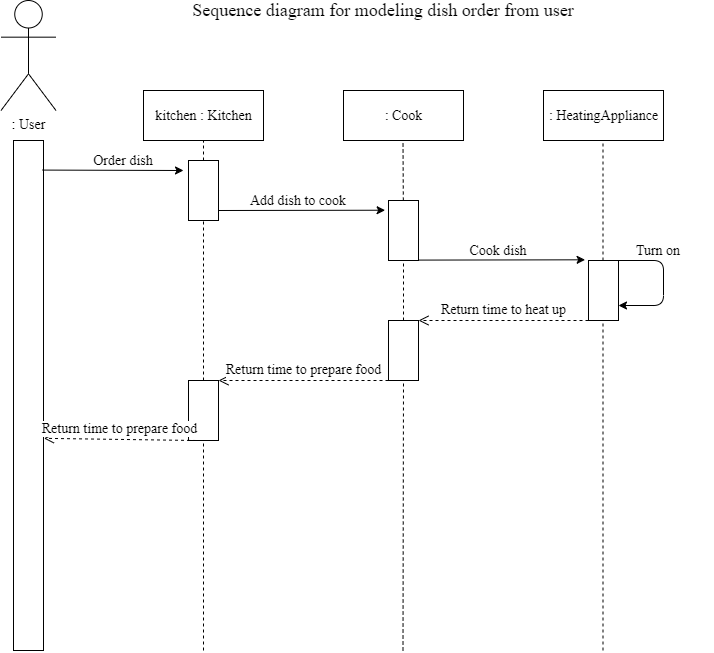

The diagram above was exported from draw.io. Its source (the exported page's mxGraphModel, read from the mxfile embedded in the PNG):
<mxGraphModel dx="2042" dy="968" grid="1" gridSize="10" guides="1" tooltips="1" connect="1" arrows="1" fold="1" page="1" pageScale="1" pageWidth="850" pageHeight="1100" math="0" shadow="0">
  <root>
    <mxCell id="0" />
    <mxCell id="1" parent="0" />
    <mxCell id="ldUA3N9_GimTiOgUd8q6-1" value="&lt;font style=&quot;font-size: 14px&quot; face=&quot;Times New Roman&quot;&gt;: User&lt;/font&gt;" style="shape=umlActor;verticalLabelPosition=bottom;labelBackgroundColor=#ffffff;verticalAlign=top;html=1;" vertex="1" parent="1">
      <mxGeometry x="17.5" y="150" width="55" height="110" as="geometry" />
    </mxCell>
    <mxCell id="ldUA3N9_GimTiOgUd8q6-9" value="&lt;font face=&quot;Times New Roman&quot;&gt;&lt;span style=&quot;font-size: 14px&quot;&gt;kitchen : Kitchen&lt;/span&gt;&lt;/font&gt;" style="html=1;" vertex="1" parent="1">
      <mxGeometry x="160" y="240" width="120" height="50" as="geometry" />
    </mxCell>
    <mxCell id="ldUA3N9_GimTiOgUd8q6-10" value="&lt;font style=&quot;font-size: 14px&quot; face=&quot;Times New Roman&quot;&gt;: Cook&lt;/font&gt;" style="html=1;" vertex="1" parent="1">
      <mxGeometry x="360" y="240" width="120" height="50" as="geometry" />
    </mxCell>
    <mxCell id="ldUA3N9_GimTiOgUd8q6-11" value="&lt;font style=&quot;font-size: 14px&quot; face=&quot;Times New Roman&quot;&gt;: HeatingAppliance&lt;/font&gt;" style="html=1;" vertex="1" parent="1">
      <mxGeometry x="560" y="240" width="120" height="50" as="geometry" />
    </mxCell>
    <mxCell id="ldUA3N9_GimTiOgUd8q6-15" value="" style="endArrow=none;dashed=1;html=1;entryX=0.5;entryY=1;entryDx=0;entryDy=0;" edge="1" parent="1" source="ldUA3N9_GimTiOgUd8q6-25" target="ldUA3N9_GimTiOgUd8q6-9">
      <mxGeometry width="50" height="50" relative="1" as="geometry">
        <mxPoint x="220" y="800" as="sourcePoint" />
        <mxPoint x="90" y="390" as="targetPoint" />
      </mxGeometry>
    </mxCell>
    <mxCell id="ldUA3N9_GimTiOgUd8q6-16" value="" style="endArrow=none;dashed=1;html=1;entryX=0.5;entryY=1;entryDx=0;entryDy=0;" edge="1" parent="1" source="ldUA3N9_GimTiOgUd8q6-32">
      <mxGeometry width="50" height="50" relative="1" as="geometry">
        <mxPoint x="419.5" y="800" as="sourcePoint" />
        <mxPoint x="419.5" y="290" as="targetPoint" />
      </mxGeometry>
    </mxCell>
    <mxCell id="ldUA3N9_GimTiOgUd8q6-17" value="" style="endArrow=none;dashed=1;html=1;entryX=0.5;entryY=1;entryDx=0;entryDy=0;" edge="1" parent="1">
      <mxGeometry width="50" height="50" relative="1" as="geometry">
        <mxPoint x="619.5" y="800" as="sourcePoint" />
        <mxPoint x="619.5" y="290" as="targetPoint" />
      </mxGeometry>
    </mxCell>
    <mxCell id="ldUA3N9_GimTiOgUd8q6-23" value="" style="rounded=0;whiteSpace=wrap;html=1;" vertex="1" parent="1">
      <mxGeometry x="30" y="290" width="30" height="510" as="geometry" />
    </mxCell>
    <mxCell id="ldUA3N9_GimTiOgUd8q6-25" value="" style="rounded=0;whiteSpace=wrap;html=1;" vertex="1" parent="1">
      <mxGeometry x="205" y="310" width="30" height="60" as="geometry" />
    </mxCell>
    <mxCell id="ldUA3N9_GimTiOgUd8q6-26" value="" style="endArrow=none;dashed=1;html=1;entryX=0.5;entryY=1;entryDx=0;entryDy=0;" edge="1" parent="1" source="ldUA3N9_GimTiOgUd8q6-47" target="ldUA3N9_GimTiOgUd8q6-25">
      <mxGeometry width="50" height="50" relative="1" as="geometry">
        <mxPoint x="220" y="800" as="sourcePoint" />
        <mxPoint x="220" y="290" as="targetPoint" />
      </mxGeometry>
    </mxCell>
    <mxCell id="ldUA3N9_GimTiOgUd8q6-27" value="" style="endArrow=classic;html=1;exitX=0.97;exitY=0.058;exitDx=0;exitDy=0;exitPerimeter=0;" edge="1" parent="1" source="ldUA3N9_GimTiOgUd8q6-23">
      <mxGeometry width="50" height="50" relative="1" as="geometry">
        <mxPoint x="30" y="870" as="sourcePoint" />
        <mxPoint x="200" y="320" as="targetPoint" />
      </mxGeometry>
    </mxCell>
    <mxCell id="ldUA3N9_GimTiOgUd8q6-28" value="&lt;font face=&quot;Times New Roman&quot; style=&quot;font-size: 14px&quot;&gt;Order dish&lt;/font&gt;" style="text;html=1;strokeColor=none;fillColor=none;align=center;verticalAlign=middle;whiteSpace=wrap;rounded=0;" vertex="1" parent="1">
      <mxGeometry x="100" y="300" width="80" height="20" as="geometry" />
    </mxCell>
    <mxCell id="ldUA3N9_GimTiOgUd8q6-30" value="" style="endArrow=classic;html=1;exitX=0.97;exitY=0.058;exitDx=0;exitDy=0;exitPerimeter=0;entryX=-0.113;entryY=0.162;entryDx=0;entryDy=0;entryPerimeter=0;" edge="1" parent="1" target="ldUA3N9_GimTiOgUd8q6-32">
      <mxGeometry width="50" height="50" relative="1" as="geometry">
        <mxPoint x="234.99999999999991" y="359.99999999999994" as="sourcePoint" />
        <mxPoint x="367.4999999999999" y="359.99999999999994" as="targetPoint" />
      </mxGeometry>
    </mxCell>
    <mxCell id="ldUA3N9_GimTiOgUd8q6-31" value="&lt;font face=&quot;Times New Roman&quot; style=&quot;font-size: 14px&quot;&gt;Add dish to cook&lt;/font&gt;" style="text;html=1;strokeColor=none;fillColor=none;align=center;verticalAlign=middle;whiteSpace=wrap;rounded=0;" vertex="1" parent="1">
      <mxGeometry x="260" y="340" width="110" height="20" as="geometry" />
    </mxCell>
    <mxCell id="ldUA3N9_GimTiOgUd8q6-32" value="" style="rounded=0;whiteSpace=wrap;html=1;" vertex="1" parent="1">
      <mxGeometry x="405" y="350" width="30" height="60" as="geometry" />
    </mxCell>
    <mxCell id="ldUA3N9_GimTiOgUd8q6-33" value="" style="endArrow=none;dashed=1;html=1;entryX=0.5;entryY=1;entryDx=0;entryDy=0;" edge="1" parent="1" source="ldUA3N9_GimTiOgUd8q6-40" target="ldUA3N9_GimTiOgUd8q6-32">
      <mxGeometry width="50" height="50" relative="1" as="geometry">
        <mxPoint x="419.4999999999998" y="800" as="sourcePoint" />
        <mxPoint x="419.4999999999998" y="290" as="targetPoint" />
      </mxGeometry>
    </mxCell>
    <mxCell id="ldUA3N9_GimTiOgUd8q6-34" value="" style="rounded=0;whiteSpace=wrap;html=1;" vertex="1" parent="1">
      <mxGeometry x="605" y="410" width="30" height="60" as="geometry" />
    </mxCell>
    <mxCell id="ldUA3N9_GimTiOgUd8q6-35" value="" style="endArrow=classic;html=1;exitX=0.97;exitY=0.058;exitDx=0;exitDy=0;exitPerimeter=0;entryX=-0.113;entryY=0.162;entryDx=0;entryDy=0;entryPerimeter=0;" edge="1" parent="1">
      <mxGeometry width="50" height="50" relative="1" as="geometry">
        <mxPoint x="435" y="409.59000000000003" as="sourcePoint" />
        <mxPoint x="601.6100000000001" y="409.31000000000006" as="targetPoint" />
      </mxGeometry>
    </mxCell>
    <mxCell id="ldUA3N9_GimTiOgUd8q6-36" value="&lt;span style=&quot;font-family: &amp;#34;times new roman&amp;#34; ; font-size: 14px&quot;&gt;Cook dish&lt;/span&gt;" style="text;html=1;strokeColor=none;fillColor=none;align=center;verticalAlign=middle;whiteSpace=wrap;rounded=0;" vertex="1" parent="1">
      <mxGeometry x="460" y="389.59000000000003" width="110" height="20" as="geometry" />
    </mxCell>
    <mxCell id="ldUA3N9_GimTiOgUd8q6-37" value="" style="endArrow=classic;html=1;exitX=1;exitY=0;exitDx=0;exitDy=0;entryX=1;entryY=0.75;entryDx=0;entryDy=0;" edge="1" parent="1" source="ldUA3N9_GimTiOgUd8q6-34" target="ldUA3N9_GimTiOgUd8q6-34">
      <mxGeometry width="50" height="50" relative="1" as="geometry">
        <mxPoint x="30" y="870" as="sourcePoint" />
        <mxPoint x="680" y="450" as="targetPoint" />
        <Array as="points">
          <mxPoint x="680" y="410" />
          <mxPoint x="680" y="455" />
        </Array>
      </mxGeometry>
    </mxCell>
    <mxCell id="ldUA3N9_GimTiOgUd8q6-38" value="&lt;font style=&quot;font-size: 14px&quot; face=&quot;Times New Roman&quot;&gt;Turn on&lt;/font&gt;" style="text;html=1;strokeColor=none;fillColor=none;align=center;verticalAlign=middle;whiteSpace=wrap;rounded=0;" vertex="1" parent="1">
      <mxGeometry x="620" y="390.00000000000006" width="110" height="20" as="geometry" />
    </mxCell>
    <mxCell id="ldUA3N9_GimTiOgUd8q6-40" value="" style="rounded=0;whiteSpace=wrap;html=1;" vertex="1" parent="1">
      <mxGeometry x="405" y="470" width="30" height="60" as="geometry" />
    </mxCell>
    <mxCell id="ldUA3N9_GimTiOgUd8q6-41" value="" style="endArrow=none;dashed=1;html=1;entryX=0.5;entryY=1;entryDx=0;entryDy=0;" edge="1" parent="1" target="ldUA3N9_GimTiOgUd8q6-40">
      <mxGeometry width="50" height="50" relative="1" as="geometry">
        <mxPoint x="419.4999999999998" y="800" as="sourcePoint" />
        <mxPoint x="420" y="410" as="targetPoint" />
      </mxGeometry>
    </mxCell>
    <mxCell id="ldUA3N9_GimTiOgUd8q6-43" value="&lt;font face=&quot;Times New Roman&quot; style=&quot;font-size: 14px&quot;&gt;Return time to heat up&lt;/font&gt;" style="html=1;verticalAlign=bottom;endArrow=open;dashed=1;endSize=8;exitX=0;exitY=1;exitDx=0;exitDy=0;entryX=1;entryY=0;entryDx=0;entryDy=0;" edge="1" parent="1" source="ldUA3N9_GimTiOgUd8q6-34" target="ldUA3N9_GimTiOgUd8q6-40">
      <mxGeometry relative="1" as="geometry">
        <mxPoint x="110" y="820" as="sourcePoint" />
        <mxPoint x="30" y="820" as="targetPoint" />
      </mxGeometry>
    </mxCell>
    <mxCell id="ldUA3N9_GimTiOgUd8q6-46" value="&lt;font face=&quot;Times New Roman&quot; style=&quot;font-size: 14px&quot;&gt;Return time to prepare food&lt;/font&gt;" style="html=1;verticalAlign=bottom;endArrow=open;dashed=1;endSize=8;exitX=0;exitY=1;exitDx=0;exitDy=0;entryX=1;entryY=0;entryDx=0;entryDy=0;" edge="1" parent="1">
      <mxGeometry relative="1" as="geometry">
        <mxPoint x="405" y="530" as="sourcePoint" />
        <mxPoint x="235" y="530" as="targetPoint" />
      </mxGeometry>
    </mxCell>
    <mxCell id="ldUA3N9_GimTiOgUd8q6-47" value="" style="rounded=0;whiteSpace=wrap;html=1;" vertex="1" parent="1">
      <mxGeometry x="205" y="530" width="30" height="60" as="geometry" />
    </mxCell>
    <mxCell id="ldUA3N9_GimTiOgUd8q6-48" value="" style="endArrow=none;dashed=1;html=1;entryX=0.5;entryY=1;entryDx=0;entryDy=0;" edge="1" parent="1" target="ldUA3N9_GimTiOgUd8q6-47">
      <mxGeometry width="50" height="50" relative="1" as="geometry">
        <mxPoint x="220" y="800" as="sourcePoint" />
        <mxPoint x="220" y="370" as="targetPoint" />
      </mxGeometry>
    </mxCell>
    <mxCell id="ldUA3N9_GimTiOgUd8q6-50" value="&lt;font face=&quot;Times New Roman&quot; style=&quot;font-size: 14px&quot;&gt;Return time to prepare food&lt;/font&gt;" style="html=1;verticalAlign=bottom;endArrow=open;dashed=1;endSize=8;exitX=0;exitY=1;exitDx=0;exitDy=0;entryX=1.013;entryY=0.584;entryDx=0;entryDy=0;entryPerimeter=0;" edge="1" parent="1" target="ldUA3N9_GimTiOgUd8q6-23">
      <mxGeometry relative="1" as="geometry">
        <mxPoint x="212.5" y="590" as="sourcePoint" />
        <mxPoint x="70" y="590" as="targetPoint" />
      </mxGeometry>
    </mxCell>
    <mxCell id="ldUA3N9_GimTiOgUd8q6-56" value="&lt;font style=&quot;font-size: 18px&quot; face=&quot;Times New Roman&quot;&gt;Sequence diagram for modeling dish order from user&lt;/font&gt;" style="text;html=1;strokeColor=none;fillColor=none;align=center;verticalAlign=middle;whiteSpace=wrap;rounded=0;" vertex="1" parent="1">
      <mxGeometry x="165" y="150" width="470" height="20" as="geometry" />
    </mxCell>
  </root>
</mxGraphModel>